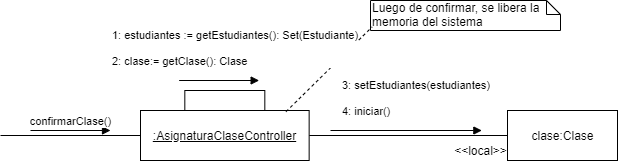

The diagram above was exported from draw.io. Its source (the exported page's mxGraphModel, read from the mxfile embedded in the PNG):
<mxGraphModel dx="998" dy="548" grid="1" gridSize="10" guides="1" tooltips="1" connect="1" arrows="1" fold="1" page="1" pageScale="1" pageWidth="827" pageHeight="1169" math="0" shadow="0">
  <root>
    <mxCell id="0" />
    <mxCell id="1" parent="0" />
    <mxCell id="2" value="" style="rounded=0;whiteSpace=wrap;html=1;" vertex="1" parent="1">
      <mxGeometry x="394.32" y="100" width="80" height="60" as="geometry" />
    </mxCell>
    <mxCell id="3" style="edgeStyle=orthogonalEdgeStyle;rounded=0;orthogonalLoop=1;jettySize=auto;html=1;startArrow=none;startFill=0;endArrow=none;endFill=0;" edge="1" source="5" parent="1">
      <mxGeometry relative="1" as="geometry">
        <mxPoint x="210" y="145" as="targetPoint" />
      </mxGeometry>
    </mxCell>
    <mxCell id="4" style="edgeStyle=orthogonalEdgeStyle;rounded=0;orthogonalLoop=1;jettySize=auto;html=1;endArrow=none;endFill=0;" edge="1" source="5" target="7" parent="1">
      <mxGeometry relative="1" as="geometry" />
    </mxCell>
    <mxCell id="5" value="&lt;u&gt;:AsignaturaClaseController&lt;/u&gt;" style="html=1;" vertex="1" parent="1">
      <mxGeometry x="350" y="120" width="168.65" height="50" as="geometry" />
    </mxCell>
    <mxCell id="6" value="confirmarClase()" style="html=1;verticalAlign=bottom;endArrow=block;" edge="1" parent="1">
      <mxGeometry width="80" relative="1" as="geometry">
        <mxPoint x="240.00000000000023" y="140" as="sourcePoint" />
        <mxPoint x="319.9999999999998" y="140" as="targetPoint" />
        <mxPoint as="offset" />
      </mxGeometry>
    </mxCell>
    <mxCell id="7" value="clase:Clase" style="html=1;" vertex="1" parent="1">
      <mxGeometry x="717" y="120" width="110" height="50" as="geometry" />
    </mxCell>
    <mxCell id="8" value="Luego de confirmar, se libera la memoria del sistema" style="shape=note;whiteSpace=wrap;html=1;size=14;verticalAlign=top;align=left;spacingTop=-6;" vertex="1" parent="1">
      <mxGeometry x="580" y="10" width="190" height="30" as="geometry" />
    </mxCell>
    <mxCell id="9" value="" style="endArrow=none;dashed=1;html=1;exitX=0.863;exitY=0.023;exitDx=0;exitDy=0;exitPerimeter=0;entryX=0.009;entryY=0.878;entryDx=0;entryDy=0;entryPerimeter=0;" edge="1" source="5" target="8" parent="1">
      <mxGeometry width="50" height="50" relative="1" as="geometry">
        <mxPoint x="468.65" y="130" as="sourcePoint" />
        <mxPoint x="518.6499999999999" y="80" as="targetPoint" />
      </mxGeometry>
    </mxCell>
    <mxCell id="10" value="1: estudiantes := getEstudiantes(): Set(Estudiante)&lt;br&gt;&lt;br&gt;2: clase:= getClase(): Clase" style="html=1;verticalAlign=bottom;endArrow=block;align=left;" edge="1" parent="1">
      <mxGeometry x="-1" y="69" width="80" relative="1" as="geometry">
        <mxPoint x="388.6500000000001" y="90" as="sourcePoint" />
        <mxPoint x="468.6500000000001" y="90" as="targetPoint" />
        <mxPoint x="-69" y="59" as="offset" />
      </mxGeometry>
    </mxCell>
    <mxCell id="11" value="&lt;span style=&quot;background-color: rgb(255 , 255 , 255)&quot;&gt;3: setEstudiantes(estudiantes)&lt;br&gt;&lt;br&gt;4: iniciar()&lt;/span&gt;" style="html=1;verticalAlign=bottom;endArrow=block;align=left;" edge="1" parent="1">
      <mxGeometry x="-0.8679" y="10" width="80" relative="1" as="geometry">
        <mxPoint x="540" y="140" as="sourcePoint" />
        <mxPoint x="691.3499999999999" y="140" as="targetPoint" />
        <mxPoint as="offset" />
      </mxGeometry>
    </mxCell>
    <mxCell id="12" value="&amp;lt;&amp;lt;local&amp;gt;&amp;gt;" style="text;html=1;align=center;verticalAlign=middle;resizable=0;points=[];autosize=1;" vertex="1" parent="1">
      <mxGeometry x="655" y="150" width="70" height="20" as="geometry" />
    </mxCell>
  </root>
</mxGraphModel>